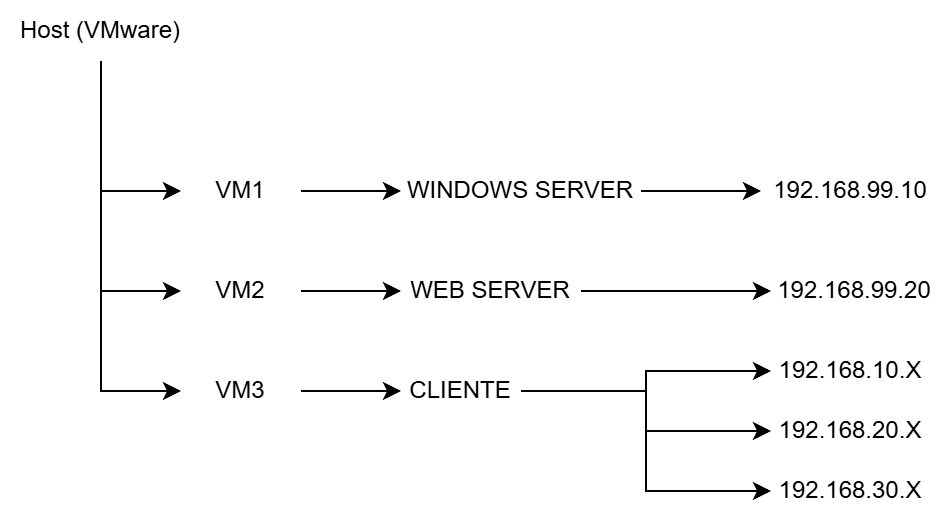

The diagram above was exported from draw.io. Its source (the exported page's mxGraphModel, read from the mxfile embedded in the PNG):
<mxGraphModel dx="985" dy="574" grid="1" gridSize="10" guides="1" tooltips="1" connect="1" arrows="1" fold="1" page="1" pageScale="1" pageWidth="827" pageHeight="1169" math="0" shadow="0">
  <root>
    <mxCell id="0" />
    <mxCell id="1" parent="0" />
    <mxCell id="3cQrvyyp016cBw8RoP8W-11" edge="1" parent="1" source="3cQrvyyp016cBw8RoP8W-1" style="edgeStyle=orthogonalEdgeStyle;rounded=0;orthogonalLoop=1;jettySize=auto;html=1;exitX=0.5;exitY=1;exitDx=0;exitDy=0;entryX=0;entryY=0.5;entryDx=0;entryDy=0;" target="3cQrvyyp016cBw8RoP8W-2">
      <mxGeometry relative="1" as="geometry" />
    </mxCell>
    <mxCell id="3cQrvyyp016cBw8RoP8W-12" edge="1" parent="1" source="3cQrvyyp016cBw8RoP8W-1" style="edgeStyle=orthogonalEdgeStyle;rounded=0;orthogonalLoop=1;jettySize=auto;html=1;exitX=0.5;exitY=1;exitDx=0;exitDy=0;entryX=0;entryY=0.5;entryDx=0;entryDy=0;" target="3cQrvyyp016cBw8RoP8W-3">
      <mxGeometry relative="1" as="geometry" />
    </mxCell>
    <mxCell id="3cQrvyyp016cBw8RoP8W-13" edge="1" parent="1" source="3cQrvyyp016cBw8RoP8W-1" style="edgeStyle=orthogonalEdgeStyle;rounded=0;orthogonalLoop=1;jettySize=auto;html=1;exitX=0.5;exitY=1;exitDx=0;exitDy=0;entryX=0;entryY=0.5;entryDx=0;entryDy=0;" target="3cQrvyyp016cBw8RoP8W-4">
      <mxGeometry relative="1" as="geometry" />
    </mxCell>
    <mxCell id="3cQrvyyp016cBw8RoP8W-1" parent="1" style="text;html=1;whiteSpace=wrap;strokeColor=none;fillColor=none;align=center;verticalAlign=middle;rounded=0;" value="Host (VMware)" vertex="1">
      <mxGeometry height="30" width="100" y="10" as="geometry" />
    </mxCell>
    <mxCell id="3cQrvyyp016cBw8RoP8W-15" edge="1" parent="1" source="3cQrvyyp016cBw8RoP8W-2" style="edgeStyle=orthogonalEdgeStyle;rounded=0;orthogonalLoop=1;jettySize=auto;html=1;exitX=1;exitY=0.5;exitDx=0;exitDy=0;entryX=0;entryY=0.5;entryDx=0;entryDy=0;" target="3cQrvyyp016cBw8RoP8W-7">
      <mxGeometry relative="1" as="geometry" />
    </mxCell>
    <mxCell id="3cQrvyyp016cBw8RoP8W-2" parent="1" style="text;html=1;whiteSpace=wrap;strokeColor=none;fillColor=none;align=center;verticalAlign=middle;rounded=0;" value="VM1" vertex="1">
      <mxGeometry height="30" width="60" x="90" y="90" as="geometry" />
    </mxCell>
    <mxCell id="3cQrvyyp016cBw8RoP8W-16" edge="1" parent="1" source="3cQrvyyp016cBw8RoP8W-3" style="edgeStyle=orthogonalEdgeStyle;rounded=0;orthogonalLoop=1;jettySize=auto;html=1;exitX=1;exitY=0.5;exitDx=0;exitDy=0;entryX=0;entryY=0.5;entryDx=0;entryDy=0;" target="3cQrvyyp016cBw8RoP8W-8">
      <mxGeometry relative="1" as="geometry" />
    </mxCell>
    <mxCell id="3cQrvyyp016cBw8RoP8W-3" parent="1" style="text;html=1;whiteSpace=wrap;strokeColor=none;fillColor=none;align=center;verticalAlign=middle;rounded=0;" value="VM2" vertex="1">
      <mxGeometry height="30" width="60" x="90" y="140" as="geometry" />
    </mxCell>
    <mxCell id="3cQrvyyp016cBw8RoP8W-17" edge="1" parent="1" source="3cQrvyyp016cBw8RoP8W-4" style="edgeStyle=orthogonalEdgeStyle;rounded=0;orthogonalLoop=1;jettySize=auto;html=1;exitX=1;exitY=0.5;exitDx=0;exitDy=0;entryX=0;entryY=0.5;entryDx=0;entryDy=0;" target="3cQrvyyp016cBw8RoP8W-9">
      <mxGeometry relative="1" as="geometry" />
    </mxCell>
    <mxCell id="3cQrvyyp016cBw8RoP8W-4" parent="1" style="text;html=1;whiteSpace=wrap;strokeColor=none;fillColor=none;align=center;verticalAlign=middle;rounded=0;" value="VM3" vertex="1">
      <mxGeometry height="30" width="60" x="90" y="190" as="geometry" />
    </mxCell>
    <mxCell id="3cQrvyyp016cBw8RoP8W-40" edge="1" parent="1" source="3cQrvyyp016cBw8RoP8W-7" style="edgeStyle=orthogonalEdgeStyle;rounded=0;orthogonalLoop=1;jettySize=auto;html=1;exitX=1;exitY=0.5;exitDx=0;exitDy=0;entryX=0;entryY=0.5;entryDx=0;entryDy=0;" target="3cQrvyyp016cBw8RoP8W-18">
      <mxGeometry relative="1" as="geometry" />
    </mxCell>
    <mxCell id="3cQrvyyp016cBw8RoP8W-7" parent="1" style="text;html=1;whiteSpace=wrap;strokeColor=none;fillColor=none;align=center;verticalAlign=middle;rounded=0;" value="WINDOWS SERVER" vertex="1">
      <mxGeometry height="30" width="120" x="200" y="90" as="geometry" />
    </mxCell>
    <mxCell id="3cQrvyyp016cBw8RoP8W-39" edge="1" parent="1" source="3cQrvyyp016cBw8RoP8W-8" style="edgeStyle=orthogonalEdgeStyle;rounded=0;orthogonalLoop=1;jettySize=auto;html=1;exitX=1;exitY=0.5;exitDx=0;exitDy=0;entryX=0;entryY=0.5;entryDx=0;entryDy=0;" target="3cQrvyyp016cBw8RoP8W-20">
      <mxGeometry relative="1" as="geometry" />
    </mxCell>
    <mxCell id="3cQrvyyp016cBw8RoP8W-8" parent="1" style="text;html=1;whiteSpace=wrap;strokeColor=none;fillColor=none;align=center;verticalAlign=middle;rounded=0;" value="WEB SERVER" vertex="1">
      <mxGeometry height="30" width="90" x="200" y="140" as="geometry" />
    </mxCell>
    <mxCell id="3cQrvyyp016cBw8RoP8W-36" edge="1" parent="1" source="3cQrvyyp016cBw8RoP8W-9" style="edgeStyle=orthogonalEdgeStyle;rounded=0;orthogonalLoop=1;jettySize=auto;html=1;exitX=1;exitY=0.5;exitDx=0;exitDy=0;entryX=0;entryY=0.5;entryDx=0;entryDy=0;" target="3cQrvyyp016cBw8RoP8W-25">
      <mxGeometry relative="1" as="geometry" />
    </mxCell>
    <mxCell id="3cQrvyyp016cBw8RoP8W-37" edge="1" parent="1" source="3cQrvyyp016cBw8RoP8W-9" style="edgeStyle=orthogonalEdgeStyle;rounded=0;orthogonalLoop=1;jettySize=auto;html=1;exitX=1;exitY=0.5;exitDx=0;exitDy=0;entryX=0;entryY=0.5;entryDx=0;entryDy=0;" target="3cQrvyyp016cBw8RoP8W-26">
      <mxGeometry relative="1" as="geometry" />
    </mxCell>
    <mxCell id="3cQrvyyp016cBw8RoP8W-38" edge="1" parent="1" source="3cQrvyyp016cBw8RoP8W-9" style="edgeStyle=orthogonalEdgeStyle;rounded=0;orthogonalLoop=1;jettySize=auto;html=1;exitX=1;exitY=0.5;exitDx=0;exitDy=0;entryX=0;entryY=0.5;entryDx=0;entryDy=0;" target="3cQrvyyp016cBw8RoP8W-24">
      <mxGeometry relative="1" as="geometry" />
    </mxCell>
    <mxCell id="3cQrvyyp016cBw8RoP8W-9" parent="1" style="text;html=1;whiteSpace=wrap;strokeColor=none;fillColor=none;align=center;verticalAlign=middle;rounded=0;" value="CLIENTE" vertex="1">
      <mxGeometry height="30" width="60" x="200" y="190" as="geometry" />
    </mxCell>
    <mxCell id="3cQrvyyp016cBw8RoP8W-18" parent="1" style="text;html=1;whiteSpace=wrap;strokeColor=none;fillColor=none;align=center;verticalAlign=middle;rounded=0;" value="192.168.99.10" vertex="1">
      <mxGeometry height="30" width="90" x="380" y="90" as="geometry" />
    </mxCell>
    <mxCell id="3cQrvyyp016cBw8RoP8W-20" parent="1" style="text;html=1;whiteSpace=wrap;strokeColor=none;fillColor=none;align=center;verticalAlign=middle;rounded=0;" value="192.168.99.20" vertex="1">
      <mxGeometry height="30" width="84" x="385" y="140" as="geometry" />
    </mxCell>
    <mxCell id="3cQrvyyp016cBw8RoP8W-24" parent="1" style="text;html=1;whiteSpace=wrap;strokeColor=none;fillColor=none;align=center;verticalAlign=middle;rounded=0;" value="192.168.10.X" vertex="1">
      <mxGeometry height="30" width="80" x="385" y="180" as="geometry" />
    </mxCell>
    <mxCell id="3cQrvyyp016cBw8RoP8W-25" parent="1" style="text;html=1;whiteSpace=wrap;strokeColor=none;fillColor=none;align=center;verticalAlign=middle;rounded=0;" value="192.168.20.X" vertex="1">
      <mxGeometry height="30" width="80" x="385" y="210" as="geometry" />
    </mxCell>
    <mxCell id="3cQrvyyp016cBw8RoP8W-26" parent="1" style="text;html=1;whiteSpace=wrap;strokeColor=none;fillColor=none;align=center;verticalAlign=middle;rounded=0;" value="192.168.30.X" vertex="1">
      <mxGeometry height="30" width="80" x="385" y="240" as="geometry" />
    </mxCell>
  </root>
</mxGraphModel>